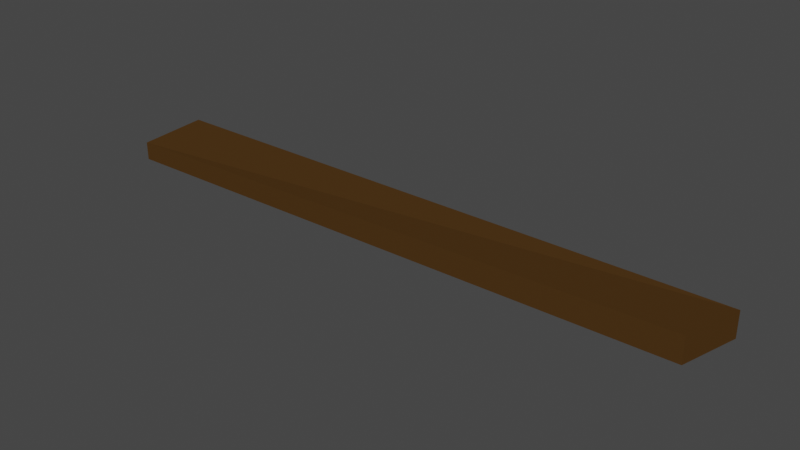# Source: Plank.blend  (saved by Blender 2.90.8; exported with 4.5.12 LTS)
import bpy
from mathutils import Matrix  # noqa: F401  (used for matrix-valued properties, if any)

bpy.ops.wm.read_factory_settings(use_empty=True)
scene = bpy.context.scene
scene.name = 'Scene'

# ---- collections
col_collection = bpy.data.collections.new('Collection'); scene.collection.children.link(col_collection)

# ---- materials (node trees are filled in below, after node groups)
mat_material = bpy.data.materials.new('Material')
mat_material.alpha_threshold = 0.0
mat_material.use_transparent_shadow = False
mat_material.diffuse_color = (0.07324, 0.03606, 0.01006, 1.0)
mat_material.roughness = 1.0
mat_material.specular_intensity = 0.0
mat_material.line_color = (0.0, 0.0, 0.0, 1.0)

# ---- material node trees

# ---- world
world_world = bpy.data.worlds.new('World'); scene.world = world_world
world_world.use_nodes = True; world_world.node_tree.nodes.clear()
_N = world_world.node_tree.nodes; _L = world_world.node_tree.links
n0 = _N.new('ShaderNodeOutputWorld'); n0.name = 'World Output'; n0.location = (300, 300)
n1 = _N.new('ShaderNodeBackground'); n1.name = 'Background'; n1.location = (10, 300)
n1.inputs[0].default_value = (0.05088, 0.05088, 0.05088, 1.0)
_L.new(n1.outputs[0], n0.inputs[0])
n0.is_active_output = True
world_world.color = (0.05088, 0.05088, 0.05088)
world_world.use_sun_shadow = False
world_world.sun_shadow_jitter_overblur = 0.0

# ---- meshes
me_cube = bpy.data.meshes.new('Cube')
me_cube.from_pydata([(11.46, 1.399, 0.3397), (11.46, 1.399, -0.6144), (10.98, -1.0, 0.4771), (10.98, -1.0, -0.4771), (-10.98, 1.0, 0.4771), (-10.98, 1.0, -0.4771), (-10.98, -1.568, 0.3385), (-10.98, -1.568, -0.3385)], [], [(0, 4, 6, 2), (3, 2, 6, 7), (7, 6, 4, 5), (5, 1, 3, 7), (1, 0, 2, 3), (5, 4, 0, 1)])
_uv = me_cube.uv_layers.new(name='UVMap')
_uv.uv.foreach_set('vector', [0.3129, 0.0, 0.3129, 0.9984, 0.05154, 1.0, 0.0, 0.02324, 0.7505, 0.0, 0.8752, 0.0, 0.8752, 0.9769, 0.7505, 0.9769, 1.0, 0.2003, 0.8752, 0.2003, 0.8752, 0.1114, 1.0, 0.1114, 0.6257, 0.001588, 0.6257, 1.0, 0.3129, 0.9768, 0.3644, 0.0, 0.9998, 0.1114, 0.8752, 0.109, 0.8752, 0.0, 0.9998, 0.00238, 0.7505, 0.9984, 0.6257, 0.9987, 0.6257, 0.0002598, 0.7505, 0.0])
me_cube.materials.append(mat_material)
me_cube.use_remesh_preserve_volume = False
me_cube.use_remesh_preserve_attributes = False
me_cube.use_mirror_vertex_groups = False
me_cube.update()

# ---- objects
ob_cube = bpy.data.objects.new('Cube', me_cube)

# ---- transforms, parenting, visibility, modifiers, constraints
ob_cube.location = (0.0, 0.0, 0.0)
ob_cube.lock_rotations_4d = False
ob_cube.empty_display_type = 'ARROWS'
ob_cube.lineart.crease_threshold = 0.0

# ---- collection membership
col_collection.objects.link(ob_cube)

# ---- scene / render settings (as saved in the file)
scene.frame_start = 1; scene.frame_end = 250; scene.frame_set(1)
scene.render.engine = 'BLENDER_EEVEE_NEXT'
scene.cycles.use_denoising = False
scene.cycles.samples = 128
scene.cycles.sampling_pattern = 'TABULATED_SOBOL'
scene.cycles.use_adaptive_sampling = False
scene.cycles.use_light_tree = False
scene.view_settings.view_transform = 'Filmic'
bpy.context.view_layer.update()

# ---- added for rendering (the .blend has no active camera and no usable light): camera, sun
cam_auto = bpy.data.cameras.new('AutoCamera')
cam_auto.lens = 50.0
cam_auto.sensor_width = 36.0
cam_auto.clip_end = 1000.0
ob_auto_camera = bpy.data.objects.new('AutoCamera', cam_auto)
scene.collection.objects.link(ob_auto_camera)
ob_auto_camera.location = (21.2073, -25.2459, 16.7054)
ob_auto_camera.rotation_euler = (1.09748, -7.21219e-08, 0.694738)
scene.camera = ob_auto_camera
light_auto_sun = bpy.data.lights.new('AutoSun', 'SUN')
light_auto_sun.energy = 3.0
light_auto_sun.angle = 0.0523599
ob_auto_sun = bpy.data.objects.new('AutoSun', light_auto_sun)
scene.collection.objects.link(ob_auto_sun)
ob_auto_sun.rotation_euler = (0.872665, 0.174533, 0.523599)
bpy.context.view_layer.update()
